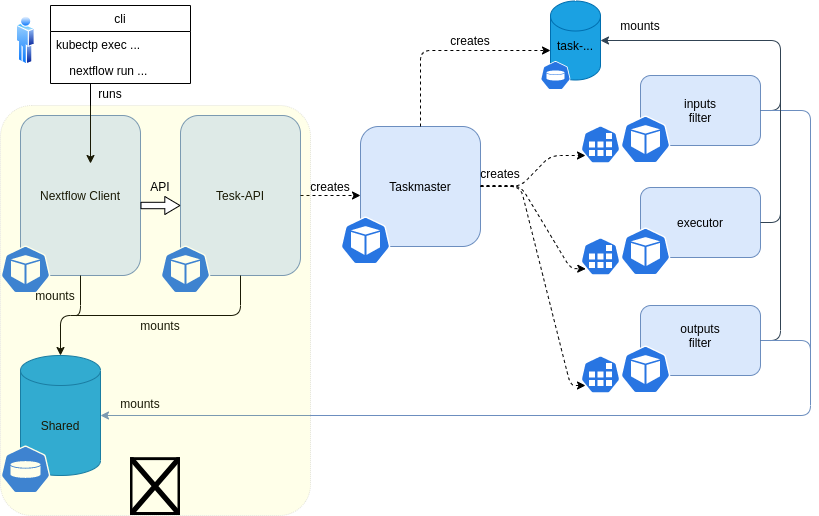

The diagram above was exported from draw.io. Its source (the exported page's mxGraphModel, read from the mxfile embedded in the PNG):
<mxGraphModel dx="328" dy="371" grid="1" gridSize="10" guides="1" tooltips="1" connect="1" arrows="1" fold="1" page="1" pageScale="1" pageWidth="827" pageHeight="1169" math="0" shadow="0">
  <root>
    <mxCell id="0" />
    <mxCell id="1" parent="0" />
    <mxCell id="2" value="" style="rounded=1;whiteSpace=wrap;html=1;fillColor=#dae8fc;strokeColor=#6c8ebf;" vertex="1" parent="1">
      <mxGeometry x="20" y="120" width="120" height="160" as="geometry" />
    </mxCell>
    <mxCell id="3" value="" style="html=1;dashed=0;whitespace=wrap;fillColor=#2875E2;strokeColor=#ffffff;points=[[0.005,0.63,0],[0.1,0.2,0],[0.9,0.2,0],[0.5,0,0],[0.995,0.63,0],[0.72,0.99,0],[0.5,1,0],[0.28,0.99,0]];shape=mxgraph.kubernetes.icon;prIcon=pod" vertex="1" parent="1">
      <mxGeometry y="250" width="50" height="48" as="geometry" />
    </mxCell>
    <mxCell id="4" value="Nextflow Client" style="text;html=1;strokeColor=none;fillColor=none;align=center;verticalAlign=middle;whiteSpace=wrap;rounded=0;" vertex="1" parent="1">
      <mxGeometry x="30" y="190" width="100" height="20" as="geometry" />
    </mxCell>
    <mxCell id="5" value="" style="rounded=1;whiteSpace=wrap;html=1;fillColor=#dae8fc;strokeColor=#6c8ebf;" vertex="1" parent="1">
      <mxGeometry x="180" y="120" width="120" height="160" as="geometry" />
    </mxCell>
    <mxCell id="6" value="" style="html=1;dashed=0;whitespace=wrap;fillColor=#2875E2;strokeColor=#ffffff;points=[[0.005,0.63,0],[0.1,0.2,0],[0.9,0.2,0],[0.5,0,0],[0.995,0.63,0],[0.72,0.99,0],[0.5,1,0],[0.28,0.99,0]];shape=mxgraph.kubernetes.icon;prIcon=pod" vertex="1" parent="1">
      <mxGeometry x="160" y="250" width="50" height="48" as="geometry" />
    </mxCell>
    <mxCell id="7" value="Tesk-API" style="text;html=1;strokeColor=none;fillColor=none;align=center;verticalAlign=middle;whiteSpace=wrap;rounded=0;" vertex="1" parent="1">
      <mxGeometry x="190" y="190" width="100" height="20" as="geometry" />
    </mxCell>
    <mxCell id="8" value="" style="shape=cylinder3;whiteSpace=wrap;html=1;boundedLbl=1;backgroundOutline=1;size=15;fillColor=#1ba1e2;strokeColor=#006EAF;fontColor=#ffffff;" vertex="1" parent="1">
      <mxGeometry x="20" y="360" width="80" height="120" as="geometry" />
    </mxCell>
    <mxCell id="9" value="Shared" style="text;html=1;strokeColor=none;fillColor=none;align=center;verticalAlign=middle;whiteSpace=wrap;rounded=0;" vertex="1" parent="1">
      <mxGeometry x="40" y="420" width="40" height="20" as="geometry" />
    </mxCell>
    <mxCell id="11" value="" style="html=1;dashed=0;whitespace=wrap;fillColor=#2875E2;strokeColor=#ffffff;points=[[0.005,0.63,0],[0.1,0.2,0],[0.9,0.2,0],[0.5,0,0],[0.995,0.63,0],[0.72,0.99,0],[0.5,1,0],[0.28,0.99,0]];shape=mxgraph.kubernetes.icon;prIcon=pv" vertex="1" parent="1">
      <mxGeometry y="450" width="50" height="48" as="geometry" />
    </mxCell>
    <mxCell id="13" value="" style="endArrow=classic;html=1;exitX=0.5;exitY=1;exitDx=0;exitDy=0;entryX=0.5;entryY=0;entryDx=0;entryDy=0;entryPerimeter=0;" edge="1" parent="1" source="5" target="8">
      <mxGeometry width="50" height="50" relative="1" as="geometry">
        <mxPoint x="300" y="270" as="sourcePoint" />
        <mxPoint x="350" y="220" as="targetPoint" />
        <Array as="points">
          <mxPoint x="240" y="320" />
          <mxPoint x="60" y="320" />
        </Array>
      </mxGeometry>
    </mxCell>
    <mxCell id="15" value="" style="endArrow=none;html=1;entryX=0.5;entryY=1;entryDx=0;entryDy=0;" edge="1" parent="1" target="2">
      <mxGeometry width="50" height="50" relative="1" as="geometry">
        <mxPoint x="70" y="320" as="sourcePoint" />
        <mxPoint x="200" y="270" as="targetPoint" />
        <Array as="points">
          <mxPoint x="80" y="320" />
        </Array>
      </mxGeometry>
    </mxCell>
    <mxCell id="16" value="" style="endArrow=classic;html=1;exitX=1;exitY=0.5;exitDx=0;exitDy=0;dashed=1;" edge="1" parent="1" source="5">
      <mxGeometry width="50" height="50" relative="1" as="geometry">
        <mxPoint x="260" y="220" as="sourcePoint" />
        <mxPoint x="360" y="200" as="targetPoint" />
      </mxGeometry>
    </mxCell>
    <mxCell id="17" value="" style="rounded=1;whiteSpace=wrap;html=1;fillColor=#dae8fc;strokeColor=#6c8ebf;" vertex="1" parent="1">
      <mxGeometry x="360" y="131" width="120" height="120" as="geometry" />
    </mxCell>
    <mxCell id="18" value="" style="html=1;dashed=0;whitespace=wrap;fillColor=#2875E2;strokeColor=#ffffff;points=[[0.005,0.63,0],[0.1,0.2,0],[0.9,0.2,0],[0.5,0,0],[0.995,0.63,0],[0.72,0.99,0],[0.5,1,0],[0.28,0.99,0]];shape=mxgraph.kubernetes.icon;prIcon=pod" vertex="1" parent="1">
      <mxGeometry x="340" y="221" width="50" height="48" as="geometry" />
    </mxCell>
    <mxCell id="19" value="Taskmaster" style="text;html=1;strokeColor=none;fillColor=none;align=center;verticalAlign=middle;whiteSpace=wrap;rounded=0;" vertex="1" parent="1">
      <mxGeometry x="400" y="181" width="40" height="20" as="geometry" />
    </mxCell>
    <mxCell id="20" value="" style="rounded=1;whiteSpace=wrap;html=1;fillColor=#dae8fc;strokeColor=#6c8ebf;" vertex="1" parent="1">
      <mxGeometry x="640" y="80" width="120" height="70" as="geometry" />
    </mxCell>
    <mxCell id="21" value="" style="html=1;dashed=0;whitespace=wrap;fillColor=#2875E2;strokeColor=#ffffff;points=[[0.005,0.63,0],[0.1,0.2,0],[0.9,0.2,0],[0.5,0,0],[0.995,0.63,0],[0.72,0.99,0],[0.5,1,0],[0.28,0.99,0]];shape=mxgraph.kubernetes.icon;prIcon=pod" vertex="1" parent="1">
      <mxGeometry x="620" y="120" width="50" height="48" as="geometry" />
    </mxCell>
    <mxCell id="22" value="" style="rounded=1;whiteSpace=wrap;html=1;fillColor=#dae8fc;strokeColor=#6c8ebf;" vertex="1" parent="1">
      <mxGeometry x="640" y="192" width="120" height="70" as="geometry" />
    </mxCell>
    <mxCell id="23" value="" style="html=1;dashed=0;whitespace=wrap;fillColor=#2875E2;strokeColor=#ffffff;points=[[0.005,0.63,0],[0.1,0.2,0],[0.9,0.2,0],[0.5,0,0],[0.995,0.63,0],[0.72,0.99,0],[0.5,1,0],[0.28,0.99,0]];shape=mxgraph.kubernetes.icon;prIcon=pod" vertex="1" parent="1">
      <mxGeometry x="620" y="232" width="50" height="48" as="geometry" />
    </mxCell>
    <mxCell id="24" value="" style="html=1;dashed=0;whitespace=wrap;fillColor=#2875E2;strokeColor=#ffffff;points=[[0.005,0.63,0],[0.1,0.2,0],[0.9,0.2,0],[0.5,0,0],[0.995,0.63,0],[0.72,0.99,0],[0.5,1,0],[0.28,0.99,0]];shape=mxgraph.kubernetes.icon;prIcon=job" vertex="1" parent="1">
      <mxGeometry x="580" y="130" width="40" height="38" as="geometry" />
    </mxCell>
    <mxCell id="25" value="" style="aspect=fixed;perimeter=ellipsePerimeter;html=1;align=center;shadow=0;dashed=0;spacingTop=3;image;image=img/lib/active_directory/user.svg;" vertex="1" parent="1">
      <mxGeometry x="15.75" y="20" width="18.5" height="50" as="geometry" />
    </mxCell>
    <mxCell id="27" value="cli" style="swimlane;fontStyle=0;childLayout=stackLayout;horizontal=1;startSize=26;horizontalStack=0;resizeParent=1;resizeParentMax=0;resizeLast=0;collapsible=1;marginBottom=0;" vertex="1" parent="1">
      <mxGeometry x="50" y="10" width="140" height="78" as="geometry" />
    </mxCell>
    <mxCell id="28" value="kubectp exec ..." style="text;strokeColor=none;fillColor=none;align=left;verticalAlign=top;spacingLeft=4;spacingRight=4;overflow=hidden;rotatable=0;points=[[0,0.5],[1,0.5]];portConstraint=eastwest;" vertex="1" parent="27">
      <mxGeometry y="26" width="140" height="26" as="geometry" />
    </mxCell>
    <mxCell id="29" value="    nextflow run ..." style="text;strokeColor=none;fillColor=none;align=left;verticalAlign=top;spacingLeft=4;spacingRight=4;overflow=hidden;rotatable=0;points=[[0,0.5],[1,0.5]];portConstraint=eastwest;" vertex="1" parent="27">
      <mxGeometry y="52" width="140" height="26" as="geometry" />
    </mxCell>
    <mxCell id="32" value="" style="endArrow=classic;html=1;entryX=0.5;entryY=0;entryDx=0;entryDy=0;entryPerimeter=0;" edge="1" parent="1">
      <mxGeometry width="50" height="50" relative="1" as="geometry">
        <mxPoint x="90" y="88" as="sourcePoint" />
        <mxPoint x="90" y="168" as="targetPoint" />
        <Array as="points" />
      </mxGeometry>
    </mxCell>
    <mxCell id="33" value="" style="html=1;dashed=0;whitespace=wrap;fillColor=#2875E2;strokeColor=#ffffff;points=[[0.005,0.63,0],[0.1,0.2,0],[0.9,0.2,0],[0.5,0,0],[0.995,0.63,0],[0.72,0.99,0],[0.5,1,0],[0.28,0.99,0]];shape=mxgraph.kubernetes.icon;prIcon=job" vertex="1" parent="1">
      <mxGeometry x="580" y="242" width="40" height="38" as="geometry" />
    </mxCell>
    <mxCell id="34" value="" style="rounded=1;whiteSpace=wrap;html=1;fillColor=#dae8fc;strokeColor=#6c8ebf;" vertex="1" parent="1">
      <mxGeometry x="640" y="310" width="120" height="70" as="geometry" />
    </mxCell>
    <mxCell id="35" value="" style="html=1;dashed=0;whitespace=wrap;fillColor=#2875E2;strokeColor=#ffffff;points=[[0.005,0.63,0],[0.1,0.2,0],[0.9,0.2,0],[0.5,0,0],[0.995,0.63,0],[0.72,0.99,0],[0.5,1,0],[0.28,0.99,0]];shape=mxgraph.kubernetes.icon;prIcon=pod" vertex="1" parent="1">
      <mxGeometry x="620" y="350" width="50" height="48" as="geometry" />
    </mxCell>
    <mxCell id="36" value="" style="html=1;dashed=0;whitespace=wrap;fillColor=#2875E2;strokeColor=#ffffff;points=[[0.005,0.63,0],[0.1,0.2,0],[0.9,0.2,0],[0.5,0,0],[0.995,0.63,0],[0.72,0.99,0],[0.5,1,0],[0.28,0.99,0]];shape=mxgraph.kubernetes.icon;prIcon=job" vertex="1" parent="1">
      <mxGeometry x="580" y="360" width="40" height="38" as="geometry" />
    </mxCell>
    <mxCell id="37" value="inputs filter" style="text;html=1;strokeColor=none;fillColor=none;align=center;verticalAlign=middle;whiteSpace=wrap;rounded=0;" vertex="1" parent="1">
      <mxGeometry x="680" y="105" width="40" height="20" as="geometry" />
    </mxCell>
    <mxCell id="38" value="executor" style="text;html=1;strokeColor=none;fillColor=none;align=center;verticalAlign=middle;whiteSpace=wrap;rounded=0;" vertex="1" parent="1">
      <mxGeometry x="680" y="217" width="40" height="20" as="geometry" />
    </mxCell>
    <mxCell id="39" value="outputs filter" style="text;html=1;strokeColor=none;fillColor=none;align=center;verticalAlign=middle;whiteSpace=wrap;rounded=0;" vertex="1" parent="1">
      <mxGeometry x="680" y="330" width="40" height="20" as="geometry" />
    </mxCell>
    <mxCell id="40" value="" style="shape=cylinder3;whiteSpace=wrap;html=1;boundedLbl=1;backgroundOutline=1;size=15;fillColor=#1ba1e2;strokeColor=#006EAF;fontColor=#ffffff;" vertex="1" parent="1">
      <mxGeometry x="550" y="5.5" width="50" height="79" as="geometry" />
    </mxCell>
    <mxCell id="41" value="" style="html=1;dashed=0;whitespace=wrap;fillColor=#2875E2;strokeColor=#ffffff;points=[[0.005,0.63,0],[0.1,0.2,0],[0.9,0.2,0],[0.5,0,0],[0.995,0.63,0],[0.72,0.99,0],[0.5,1,0],[0.28,0.99,0]];shape=mxgraph.kubernetes.icon;prIcon=pv" vertex="1" parent="1">
      <mxGeometry x="540" y="60" width="30" height="40" as="geometry" />
    </mxCell>
    <mxCell id="42" value="task-..." style="text;html=1;strokeColor=none;fillColor=none;align=center;verticalAlign=middle;whiteSpace=wrap;rounded=0;" vertex="1" parent="1">
      <mxGeometry x="555" y="40" width="40" height="20" as="geometry" />
    </mxCell>
    <mxCell id="43" value="mounts" style="text;html=1;strokeColor=none;fillColor=none;align=center;verticalAlign=middle;whiteSpace=wrap;rounded=0;" vertex="1" parent="1">
      <mxGeometry x="140" y="320" width="40" height="20" as="geometry" />
    </mxCell>
    <mxCell id="45" value="mounts" style="text;html=1;strokeColor=none;fillColor=none;align=center;verticalAlign=middle;whiteSpace=wrap;rounded=0;" vertex="1" parent="1">
      <mxGeometry x="30" y="290" width="50" height="20" as="geometry" />
    </mxCell>
    <mxCell id="46" value="runs" style="text;html=1;strokeColor=none;fillColor=none;align=center;verticalAlign=middle;whiteSpace=wrap;rounded=0;" vertex="1" parent="1">
      <mxGeometry x="90" y="88" width="40" height="20" as="geometry" />
    </mxCell>
    <mxCell id="47" value="creates" style="text;html=1;strokeColor=none;fillColor=none;align=center;verticalAlign=middle;whiteSpace=wrap;rounded=0;" vertex="1" parent="1">
      <mxGeometry x="310" y="181" width="40" height="20" as="geometry" />
    </mxCell>
    <mxCell id="49" value="creates" style="text;html=1;strokeColor=none;fillColor=none;align=center;verticalAlign=middle;whiteSpace=wrap;rounded=0;" vertex="1" parent="1">
      <mxGeometry x="450" y="35" width="40" height="20" as="geometry" />
    </mxCell>
    <mxCell id="50" value="" style="endArrow=classic;html=1;exitX=0.5;exitY=0;exitDx=0;exitDy=0;dashed=1;" edge="1" parent="1" source="17">
      <mxGeometry width="50" height="50" relative="1" as="geometry">
        <mxPoint x="490" y="55" as="sourcePoint" />
        <mxPoint x="550" y="55" as="targetPoint" />
        <Array as="points">
          <mxPoint x="420" y="55" />
        </Array>
      </mxGeometry>
    </mxCell>
    <mxCell id="51" value="" style="endArrow=classic;html=1;exitX=1;exitY=0.5;exitDx=0;exitDy=0;dashed=1;" edge="1" parent="1" source="17">
      <mxGeometry width="50" height="50" relative="1" as="geometry">
        <mxPoint x="525" y="160" as="sourcePoint" />
        <mxPoint x="585" y="160" as="targetPoint" />
        <Array as="points">
          <mxPoint x="520" y="191" />
          <mxPoint x="550" y="160" />
        </Array>
      </mxGeometry>
    </mxCell>
    <mxCell id="52" value="" style="endArrow=classic;html=1;dashed=1;entryX=0.132;entryY=0.825;entryDx=0;entryDy=0;entryPerimeter=0;" edge="1" parent="1" target="33">
      <mxGeometry width="50" height="50" relative="1" as="geometry">
        <mxPoint x="480" y="190" as="sourcePoint" />
        <mxPoint x="390" y="230" as="targetPoint" />
        <Array as="points">
          <mxPoint x="520" y="190" />
          <mxPoint x="570" y="273" />
        </Array>
      </mxGeometry>
    </mxCell>
    <mxCell id="53" value="" style="endArrow=classic;html=1;exitX=1;exitY=0.5;exitDx=0;exitDy=0;dashed=1;" edge="1" parent="1" source="17">
      <mxGeometry width="50" height="50" relative="1" as="geometry">
        <mxPoint x="525" y="390" as="sourcePoint" />
        <mxPoint x="585" y="390" as="targetPoint" />
        <Array as="points">
          <mxPoint x="520" y="191" />
          <mxPoint x="570" y="390" />
        </Array>
      </mxGeometry>
    </mxCell>
    <mxCell id="54" value="creates" style="text;html=1;strokeColor=none;fillColor=none;align=center;verticalAlign=middle;whiteSpace=wrap;rounded=0;" vertex="1" parent="1">
      <mxGeometry x="480" y="168" width="40" height="20" as="geometry" />
    </mxCell>
    <mxCell id="56" value="" style="endArrow=classic;html=1;exitX=1;exitY=0.5;exitDx=0;exitDy=0;entryX=1;entryY=0.5;entryDx=0;entryDy=0;entryPerimeter=0;fillColor=#647687;strokeColor=#314354;" edge="1" parent="1" source="20" target="40">
      <mxGeometry width="50" height="50" relative="1" as="geometry">
        <mxPoint x="250" y="290" as="sourcePoint" />
        <mxPoint x="70" y="370" as="targetPoint" />
        <Array as="points">
          <mxPoint x="780" y="115" />
          <mxPoint x="780" y="45" />
        </Array>
      </mxGeometry>
    </mxCell>
    <mxCell id="57" value="" style="endArrow=classic;html=1;exitX=1;exitY=0.5;exitDx=0;exitDy=0;entryX=1;entryY=0.5;entryDx=0;entryDy=0;entryPerimeter=0;fillColor=#dae8fc;strokeColor=#6c8ebf;gradientColor=#7ea6e0;" edge="1" parent="1" source="20" target="8">
      <mxGeometry width="50" height="50" relative="1" as="geometry">
        <mxPoint x="260" y="300" as="sourcePoint" />
        <mxPoint x="80" y="380" as="targetPoint" />
        <Array as="points">
          <mxPoint x="810" y="115" />
          <mxPoint x="810" y="420" />
        </Array>
      </mxGeometry>
    </mxCell>
    <mxCell id="58" value="mounts" style="text;html=1;strokeColor=none;fillColor=none;align=center;verticalAlign=middle;whiteSpace=wrap;rounded=0;" vertex="1" parent="1">
      <mxGeometry x="120" y="398" width="40" height="20" as="geometry" />
    </mxCell>
    <mxCell id="59" value="mounts" style="text;html=1;strokeColor=none;fillColor=none;align=center;verticalAlign=middle;whiteSpace=wrap;rounded=0;" vertex="1" parent="1">
      <mxGeometry x="620" y="20" width="40" height="20" as="geometry" />
    </mxCell>
    <mxCell id="64" value="" style="endArrow=none;html=1;entryX=1;entryY=0.5;entryDx=0;entryDy=0;fillColor=#647687;strokeColor=#314354;" edge="1" parent="1" target="34">
      <mxGeometry width="50" height="50" relative="1" as="geometry">
        <mxPoint x="780" y="80" as="sourcePoint" />
        <mxPoint x="690" y="250" as="targetPoint" />
        <Array as="points">
          <mxPoint x="780" y="345" />
        </Array>
      </mxGeometry>
    </mxCell>
    <mxCell id="66" value="" style="endArrow=none;html=1;entryX=1;entryY=0.5;entryDx=0;entryDy=0;gradientColor=#7ea6e0;fillColor=#dae8fc;strokeColor=#6c8ebf;" edge="1" parent="1" target="34">
      <mxGeometry width="50" height="50" relative="1" as="geometry">
        <mxPoint x="810" y="400" as="sourcePoint" />
        <mxPoint x="770" y="355" as="targetPoint" />
        <Array as="points">
          <mxPoint x="810" y="345" />
        </Array>
      </mxGeometry>
    </mxCell>
    <mxCell id="67" value="" style="endArrow=none;html=1;exitX=1;exitY=0.5;exitDx=0;exitDy=0;fillColor=#647687;strokeColor=#314354;" edge="1" parent="1" source="22">
      <mxGeometry width="50" height="50" relative="1" as="geometry">
        <mxPoint x="740" y="190" as="sourcePoint" />
        <mxPoint x="780" y="170" as="targetPoint" />
        <Array as="points">
          <mxPoint x="780" y="227" />
        </Array>
      </mxGeometry>
    </mxCell>
    <mxCell id="68" value="" style="rounded=1;whiteSpace=wrap;html=1;dashed=1;dashPattern=1 1;arcSize=10;opacity=10;fillColor=#FFFF33;" vertex="1" parent="1">
      <mxGeometry y="110" width="310" height="410" as="geometry" />
    </mxCell>
    <mxCell id="73" value="" style="shape=image;imageAspect=0;aspect=fixed;verticalLabelPosition=bottom;verticalAlign=top;dashed=1;dashPattern=1 1;fillColor=none;image=https://cdn.freelogovectors.net/wp-content/uploads/2021/01/helm-logo-freelogovectors.net_-768x887.png;" vertex="1" parent="1">
      <mxGeometry x="130" y="462.22" width="50" height="57.78" as="geometry" />
    </mxCell>
    <mxCell id="74" value="" style="shape=flexArrow;endArrow=classic;html=1;width=6.407766990291262;endSize=4.733980582524271;endWidth=10.6004335941182;fillColor=#ffffff;" edge="1" parent="1">
      <mxGeometry width="50" height="50" relative="1" as="geometry">
        <mxPoint x="140" y="210" as="sourcePoint" />
        <mxPoint x="180" y="210" as="targetPoint" />
      </mxGeometry>
    </mxCell>
    <mxCell id="76" value="API" style="text;html=1;strokeColor=none;fillColor=none;align=center;verticalAlign=middle;whiteSpace=wrap;rounded=0;dashed=1;dashPattern=1 1;opacity=10;" vertex="1" parent="1">
      <mxGeometry x="140" y="181" width="40" height="20" as="geometry" />
    </mxCell>
  </root>
</mxGraphModel>